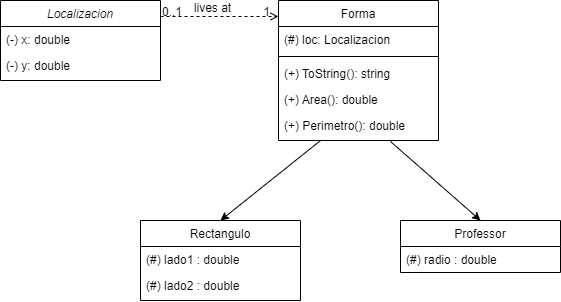

The diagram above was exported from draw.io. Its source (the exported page's mxGraphModel, read from the mxfile embedded in the PNG):
<mxGraphModel dx="1389" dy="775" grid="1" gridSize="10" guides="1" tooltips="1" connect="1" arrows="1" fold="1" page="1" pageScale="1" pageWidth="827" pageHeight="1169" math="0" shadow="0">
  <root>
    <mxCell id="WIyWlLk6GJQsqaUBKTNV-0" />
    <mxCell id="WIyWlLk6GJQsqaUBKTNV-1" parent="WIyWlLk6GJQsqaUBKTNV-0" />
    <mxCell id="zkfFHV4jXpPFQw0GAbJ--0" value="Localizacion" style="swimlane;fontStyle=2;align=center;verticalAlign=top;childLayout=stackLayout;horizontal=1;startSize=26;horizontalStack=0;resizeParent=1;resizeLast=0;collapsible=1;marginBottom=0;rounded=0;shadow=0;strokeWidth=1;" parent="WIyWlLk6GJQsqaUBKTNV-1" vertex="1">
      <mxGeometry x="230" y="120" width="160" height="80" as="geometry">
        <mxRectangle x="230" y="140" width="160" height="26" as="alternateBounds" />
      </mxGeometry>
    </mxCell>
    <mxCell id="zkfFHV4jXpPFQw0GAbJ--1" value="(-) x: double" style="text;align=left;verticalAlign=top;spacingLeft=4;spacingRight=4;overflow=hidden;rotatable=0;points=[[0,0.5],[1,0.5]];portConstraint=eastwest;" parent="zkfFHV4jXpPFQw0GAbJ--0" vertex="1">
      <mxGeometry y="26" width="160" height="26" as="geometry" />
    </mxCell>
    <mxCell id="zkfFHV4jXpPFQw0GAbJ--2" value="(-) y: double" style="text;align=left;verticalAlign=top;spacingLeft=4;spacingRight=4;overflow=hidden;rotatable=0;points=[[0,0.5],[1,0.5]];portConstraint=eastwest;rounded=0;shadow=0;html=0;" parent="zkfFHV4jXpPFQw0GAbJ--0" vertex="1">
      <mxGeometry y="52" width="160" height="26" as="geometry" />
    </mxCell>
    <mxCell id="zkfFHV4jXpPFQw0GAbJ--6" value="Rectangulo" style="swimlane;fontStyle=0;align=center;verticalAlign=top;childLayout=stackLayout;horizontal=1;startSize=26;horizontalStack=0;resizeParent=1;resizeLast=0;collapsible=1;marginBottom=0;rounded=0;shadow=0;strokeWidth=1;" parent="WIyWlLk6GJQsqaUBKTNV-1" vertex="1">
      <mxGeometry x="370" y="340" width="160" height="80" as="geometry">
        <mxRectangle x="130" y="380" width="160" height="26" as="alternateBounds" />
      </mxGeometry>
    </mxCell>
    <mxCell id="zkfFHV4jXpPFQw0GAbJ--7" value="(#) lado1 : double" style="text;align=left;verticalAlign=top;spacingLeft=4;spacingRight=4;overflow=hidden;rotatable=0;points=[[0,0.5],[1,0.5]];portConstraint=eastwest;" parent="zkfFHV4jXpPFQw0GAbJ--6" vertex="1">
      <mxGeometry y="26" width="160" height="26" as="geometry" />
    </mxCell>
    <mxCell id="zkfFHV4jXpPFQw0GAbJ--8" value="(#) lado2 : double" style="text;align=left;verticalAlign=top;spacingLeft=4;spacingRight=4;overflow=hidden;rotatable=0;points=[[0,0.5],[1,0.5]];portConstraint=eastwest;rounded=0;shadow=0;html=0;" parent="zkfFHV4jXpPFQw0GAbJ--6" vertex="1">
      <mxGeometry y="52" width="160" height="26" as="geometry" />
    </mxCell>
    <mxCell id="zkfFHV4jXpPFQw0GAbJ--13" value="Professor" style="swimlane;fontStyle=0;align=center;verticalAlign=top;childLayout=stackLayout;horizontal=1;startSize=26;horizontalStack=0;resizeParent=1;resizeLast=0;collapsible=1;marginBottom=0;rounded=0;shadow=0;strokeWidth=1;" parent="WIyWlLk6GJQsqaUBKTNV-1" vertex="1">
      <mxGeometry x="630" y="340" width="160" height="52" as="geometry">
        <mxRectangle x="340" y="380" width="170" height="26" as="alternateBounds" />
      </mxGeometry>
    </mxCell>
    <mxCell id="zkfFHV4jXpPFQw0GAbJ--14" value="(#) radio : double" style="text;align=left;verticalAlign=top;spacingLeft=4;spacingRight=4;overflow=hidden;rotatable=0;points=[[0,0.5],[1,0.5]];portConstraint=eastwest;" parent="zkfFHV4jXpPFQw0GAbJ--13" vertex="1">
      <mxGeometry y="26" width="160" height="26" as="geometry" />
    </mxCell>
    <mxCell id="zkfFHV4jXpPFQw0GAbJ--17" value="Forma" style="swimlane;fontStyle=0;align=center;verticalAlign=top;childLayout=stackLayout;horizontal=1;startSize=26;horizontalStack=0;resizeParent=1;resizeLast=0;collapsible=1;marginBottom=0;rounded=0;shadow=0;strokeWidth=1;" parent="WIyWlLk6GJQsqaUBKTNV-1" vertex="1">
      <mxGeometry x="508" y="120" width="160" height="140" as="geometry">
        <mxRectangle x="550" y="140" width="160" height="26" as="alternateBounds" />
      </mxGeometry>
    </mxCell>
    <mxCell id="zkfFHV4jXpPFQw0GAbJ--18" value="(#) loc: Localizacion" style="text;align=left;verticalAlign=top;spacingLeft=4;spacingRight=4;overflow=hidden;rotatable=0;points=[[0,0.5],[1,0.5]];portConstraint=eastwest;" parent="zkfFHV4jXpPFQw0GAbJ--17" vertex="1">
      <mxGeometry y="26" width="160" height="26" as="geometry" />
    </mxCell>
    <mxCell id="zkfFHV4jXpPFQw0GAbJ--23" value="" style="line;html=1;strokeWidth=1;align=left;verticalAlign=middle;spacingTop=-1;spacingLeft=3;spacingRight=3;rotatable=0;labelPosition=right;points=[];portConstraint=eastwest;" parent="zkfFHV4jXpPFQw0GAbJ--17" vertex="1">
      <mxGeometry y="52" width="160" height="8" as="geometry" />
    </mxCell>
    <mxCell id="zkfFHV4jXpPFQw0GAbJ--24" value="(+) ToString(): string" style="text;align=left;verticalAlign=top;spacingLeft=4;spacingRight=4;overflow=hidden;rotatable=0;points=[[0,0.5],[1,0.5]];portConstraint=eastwest;" parent="zkfFHV4jXpPFQw0GAbJ--17" vertex="1">
      <mxGeometry y="60" width="160" height="26" as="geometry" />
    </mxCell>
    <mxCell id="zkfFHV4jXpPFQw0GAbJ--25" value="(+) Area(): double" style="text;align=left;verticalAlign=top;spacingLeft=4;spacingRight=4;overflow=hidden;rotatable=0;points=[[0,0.5],[1,0.5]];portConstraint=eastwest;" parent="zkfFHV4jXpPFQw0GAbJ--17" vertex="1">
      <mxGeometry y="86" width="160" height="26" as="geometry" />
    </mxCell>
    <mxCell id="zkfFHV4jXpPFQw0GAbJ--26" value="" style="endArrow=open;shadow=0;strokeWidth=1;rounded=0;endFill=1;edgeStyle=elbowEdgeStyle;elbow=vertical;dashed=1;" parent="WIyWlLk6GJQsqaUBKTNV-1" edge="1">
      <mxGeometry x="0.5" y="41" relative="1" as="geometry">
        <mxPoint x="390" y="136" as="sourcePoint" />
        <mxPoint x="508" y="136" as="targetPoint" />
        <mxPoint x="-40" y="32" as="offset" />
      </mxGeometry>
    </mxCell>
    <mxCell id="zkfFHV4jXpPFQw0GAbJ--27" value="0..1" style="resizable=0;align=left;verticalAlign=bottom;labelBackgroundColor=none;fontSize=12;" parent="zkfFHV4jXpPFQw0GAbJ--26" connectable="0" vertex="1">
      <mxGeometry x="-1" relative="1" as="geometry">
        <mxPoint y="4" as="offset" />
      </mxGeometry>
    </mxCell>
    <mxCell id="zkfFHV4jXpPFQw0GAbJ--28" value="1" style="resizable=0;align=right;verticalAlign=bottom;labelBackgroundColor=none;fontSize=12;" parent="zkfFHV4jXpPFQw0GAbJ--26" connectable="0" vertex="1">
      <mxGeometry x="1" relative="1" as="geometry">
        <mxPoint x="-7" y="4" as="offset" />
      </mxGeometry>
    </mxCell>
    <mxCell id="zkfFHV4jXpPFQw0GAbJ--29" value="lives at" style="text;html=1;resizable=0;points=[];;align=center;verticalAlign=middle;labelBackgroundColor=none;rounded=0;shadow=0;strokeWidth=1;fontSize=12;" parent="zkfFHV4jXpPFQw0GAbJ--26" vertex="1" connectable="0">
      <mxGeometry x="0.5" y="49" relative="1" as="geometry">
        <mxPoint x="-38" y="40" as="offset" />
      </mxGeometry>
    </mxCell>
    <mxCell id="oUmiiArqXBgfwA5Ynwf0-0" value="(+) Perimetro(): double" style="text;align=left;verticalAlign=top;spacingLeft=4;spacingRight=4;overflow=hidden;rotatable=0;points=[[0,0.5],[1,0.5]];portConstraint=eastwest;" vertex="1" parent="WIyWlLk6GJQsqaUBKTNV-1">
      <mxGeometry x="508" y="232" width="160" height="26" as="geometry" />
    </mxCell>
    <mxCell id="oUmiiArqXBgfwA5Ynwf0-1" value="" style="endArrow=classic;html=1;rounded=0;entryX=0.5;entryY=0;entryDx=0;entryDy=0;exitX=0.263;exitY=1.077;exitDx=0;exitDy=0;exitPerimeter=0;" edge="1" parent="WIyWlLk6GJQsqaUBKTNV-1" source="oUmiiArqXBgfwA5Ynwf0-0" target="zkfFHV4jXpPFQw0GAbJ--6">
      <mxGeometry width="50" height="50" relative="1" as="geometry">
        <mxPoint x="540" y="260" as="sourcePoint" />
        <mxPoint x="490" y="320" as="targetPoint" />
      </mxGeometry>
    </mxCell>
    <mxCell id="oUmiiArqXBgfwA5Ynwf0-2" value="" style="endArrow=classic;html=1;rounded=0;entryX=0.5;entryY=0;entryDx=0;entryDy=0;exitX=0.7;exitY=1.115;exitDx=0;exitDy=0;exitPerimeter=0;" edge="1" parent="WIyWlLk6GJQsqaUBKTNV-1" source="oUmiiArqXBgfwA5Ynwf0-0" target="zkfFHV4jXpPFQw0GAbJ--13">
      <mxGeometry width="50" height="50" relative="1" as="geometry">
        <mxPoint x="630" y="260" as="sourcePoint" />
        <mxPoint x="680" y="320" as="targetPoint" />
      </mxGeometry>
    </mxCell>
  </root>
</mxGraphModel>